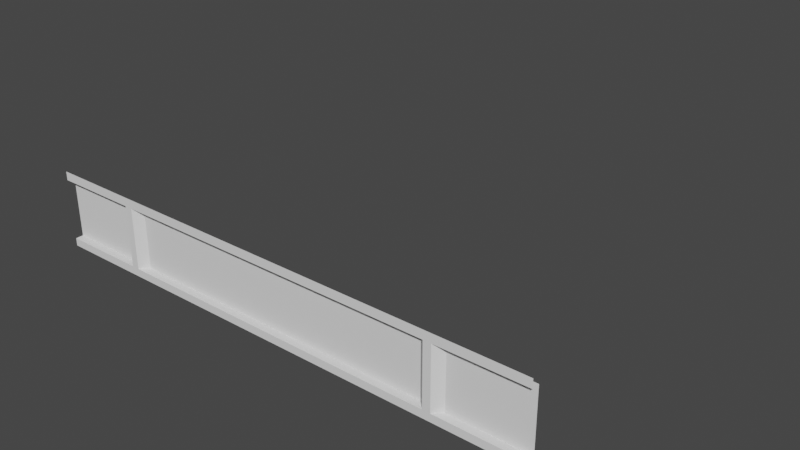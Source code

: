 # Source: T_Segment_-_Middle.blend  (saved by Blender 2.82.7; exported with 4.5.12 LTS)
import bpy
from mathutils import Matrix  # noqa: F401  (used for matrix-valued properties, if any)

bpy.ops.wm.read_factory_settings(use_empty=True)
scene = bpy.context.scene
scene.name = 'Scene'

# ---- world
world_world = bpy.data.worlds.new('World'); scene.world = world_world
world_world.use_nodes = True; world_world.node_tree.nodes.clear()
_N = world_world.node_tree.nodes; _L = world_world.node_tree.links
n0 = _N.new('ShaderNodeOutputWorld'); n0.name = 'World Output'; n0.location = (300, 300)
n1 = _N.new('ShaderNodeBackground'); n1.name = 'Background'; n1.location = (10, 300)
n1.inputs[0].default_value = (0.05088, 0.05088, 0.05088, 1.0)
_L.new(n1.outputs[0], n0.inputs[0])
n0.is_active_output = True
world_world.color = (0.05088, 0.05088, 0.05088)
world_world.use_sun_shadow = False
world_world.sun_shadow_jitter_overblur = 0.0

# ---- meshes
me_plane = bpy.data.meshes.new('Plane')
me_plane.from_pydata([(2.225, -2.225, 0.1), (2.225, -2.225, 0.8875), (2.225, -2.225, 0.8875), (-2.5, -2.225, 0.1), (2.5, -2.225, 0.1), (-2.225, -2.225, 1.0), (-2.225, -2.225, 0.8875), (-2.225, -2.225, 0.1), (-2.225, -2.225, 0.1), (-2.125, -2.225, 0.8875), (-2.225, -2.225, 1.0), (2.225, -2.225, 1.0), (2.225, -2.225, 0.8875), (-2.125, -2.225, 0.1), (-2.225, -2.225, 0.8875), (-2.025, -2.125, 0.1), (-2.025, -2.125, 0.8875), (2.025, -2.125, 0.1), (2.025, -2.125, 0.8875), (2.125, -2.225, 0.8875), (2.125, -2.225, 0.1), (2.225, -2.225, 0.1), (2.325, -2.125, 0.8875), (2.325, -2.125, 0.1), (2.5, -2.225, 0.8875), (2.5, -2.225, 1.0), (2.5, -2.125, 0.8875), (2.5, -2.125, 0.1), (-2.5, -2.125, 0.1), (-2.5, -2.125, 0.8875), (-2.325, -2.125, 0.8875), (-2.325, -2.125, 0.1), (-2.5, -2.225, 1.0), (-2.5, -2.225, 0.8875), (-2.225, 2.225, 0.1), (2.225, -2.225, 0.1), (-2.5, -2.225, 7.451e-09), (2.5, -2.225, 7.451e-09), (3.333, -2.225, 0.1), (3.333, -2.225, 0.8875), (3.333, -2.225, 1.0), (3.333, -2.125, 0.8875), (3.333, -2.125, 0.1), (3.333, -2.225, 7.451e-09), (3.333, -2.225, 0.1), (3.333, -2.225, 0.8875), (3.333, -2.225, 1.0), (3.333, -2.125, 0.8875), (3.333, -2.125, 0.1), (3.333, -2.225, 7.451e-09), (-3.333, -2.225, 0.1), (-3.333, -2.125, 0.1), (-3.333, -2.125, 0.8875), (-3.333, -2.225, 1.0), (-3.333, -2.225, 0.8875), (-3.333, -2.225, 7.451e-09), (0.0, 0.0, 0.0), (0.0, 0.0, 0.1)], [(10, 25), (2, 1), (14, 12), (19, 12), (11, 10), (20, 21), (14, 24), (25, 11), (5, 32), (8, 34), (0, 35), (57, 35), (57, 56), (34, 57)], [(18, 17, 20, 19), (18, 16, 15, 17), (33, 24, 25, 32), (9, 16, 18, 19), (13, 9, 14, 8), (13, 15, 16, 9), (23, 22, 12, 0), (2, 19, 20, 0), (23, 27, 26, 22), (22, 26, 24, 12), (31, 30, 29, 28), (7, 6, 30, 31), (30, 6, 33, 29), (3, 8, 31, 28), (15, 13, 20, 17), (4, 27, 23, 21), (36, 37, 4, 3), (27, 4, 38, 42), (26, 27, 42, 41), (25, 24, 39, 40), (4, 37, 43, 38), (24, 26, 41, 39), (38, 43, 49, 44), (39, 41, 47, 45), (40, 39, 45, 46), (41, 42, 48, 47), (42, 38, 44, 48), (36, 3, 50, 55), (29, 33, 54, 52), (3, 28, 51, 50), (28, 29, 52, 51), (33, 32, 53, 54)])
_uv = me_plane.uv_layers.new(name='UVMap')
_uv.uv.foreach_set('vector', [0.0, 0.0, 0.0, 0.0, 0.0, 0.0, 0.0, 0.0, 0.0, 0.0, 0.0, 0.0, 0.0, 0.0, 0.0, 0.0, 0.0, 0.0, 0.0, 0.0, 0.0, 0.0, 0.0, 0.0, 0.0, 0.0, 0.0, 0.0, 0.0, 0.0, 0.0, 0.0, 0.0, 0.0, 0.0, 0.0, 0.0, 0.0, 0.0, 0.0, 0.0, 0.0, 0.0, 0.0, 0.0, 0.0, 0.0, 0.0, 0.0, 0.0, 0.0, 0.0, 0.0, 0.0, 0.0, 0.0, 0.0, 0.0, 0.0, 0.0, 0.0, 0.0, 0.0, 0.0, 0.0, 0.0, 0.0, 0.0, 0.0, 0.0, 0.0, 0.0, 0.0, 0.0, 0.0, 0.0, 0.0, 0.0, 0.0, 0.0, 0.0, 0.0, 0.0, 0.0, 0.0, 0.0, 0.0, 0.0, 0.0, 0.0, 0.0, 0.0, 0.0, 0.0, 0.0, 0.0, 0.0, 0.0, 0.0, 0.0, 0.0, 0.0, 0.0, 0.0, 0.0, 0.0, 0.0, 0.0, 0.0, 0.0, 0.0, 0.0, 0.0, 0.0, 0.0, 0.0, 0.0, 0.0, 0.0, 0.0, 0.0, 0.0, 0.0, 0.0, 0.0, 0.0, 0.0, 0.0, 0.0, 0.0, 0.0, 0.0, 0.0, 0.0, 0.0, 0.0, 0.0, 0.0, 0.0, 0.0, 0.0, 0.0, 0.0, 0.0, 0.0, 0.0, 0.0, 0.0, 0.0, 0.0, 0.0, 0.0, 0.0, 0.0, 0.0, 0.0, 0.0, 0.0, 0.0, 0.0, 0.0, 0.0, 0.0, 0.0, 0.0, 0.0, 0.0, 0.0, 0.0, 0.0, 0.0, 0.0, 0.0, 0.0, 0.0, 0.0, 0.0, 0.0, 0.0, 0.0, 0.0, 0.0, 0.0, 0.0, 0.0, 0.0, 0.0, 0.0, 0.0, 0.0, 0.0, 0.0, 0.0, 0.0, 0.0, 0.0, 0.0, 0.0, 0.0, 0.0, 0.0, 0.0, 0.0, 0.0, 0.0, 0.0, 0.0, 0.0, 0.0, 0.0, 0.0, 0.0, 0.0, 0.0, 0.0, 0.0, 0.0, 0.0, 0.0, 0.0, 0.0, 0.0, 0.0, 0.0, 0.0, 0.0, 0.0, 0.0, 0.0, 0.0, 0.0, 0.0, 0.0, 0.0, 0.0, 0.0, 0.0, 0.0, 0.0, 0.0, 0.0, 0.0, 0.0, 0.0, 0.0, 0.0, 0.0, 0.0, 0.0, 0.0, 0.0, 0.0, 0.0, 0.0, 0.0, 0.0])
me_plane.use_remesh_fix_poles = True
me_plane.use_remesh_preserve_attributes = False
me_plane.use_mirror_vertex_groups = False
me_plane.update()

# ---- objects
ob_plane = bpy.data.objects.new('Plane', me_plane)

# ---- transforms, parenting, visibility, modifiers, constraints
ob_plane.location = (0.0, 0.0, 0.0)
ob_plane.lineart.crease_threshold = 0.0

# ---- collection membership
scene.collection.objects.link(ob_plane)

# ---- scene / render settings (as saved in the file)
scene.frame_start = 1; scene.frame_end = 250; scene.frame_set(4)
scene.render.engine = 'BLENDER_EEVEE_NEXT'
scene.cycles.use_denoising = False
scene.cycles.samples = 128
scene.cycles.sampling_pattern = 'TABULATED_SOBOL'
scene.cycles.use_adaptive_sampling = False
scene.cycles.use_light_tree = False
scene.view_settings.view_transform = 'Filmic'
bpy.context.view_layer.update()

# ---- added for rendering (the .blend has no active camera and no usable light): camera, sun
cam_auto = bpy.data.cameras.new('AutoCamera')
cam_auto.lens = 50.0
cam_auto.sensor_width = 36.0
cam_auto.clip_end = 1000.0
ob_auto_camera = bpy.data.objects.new('AutoCamera', cam_auto)
scene.collection.objects.link(ob_auto_camera)
ob_auto_camera.location = (7.47358, -8.9683, 6.47886)
ob_auto_camera.rotation_euler = (1.09748, -7.21219e-08, 0.694738)
scene.camera = ob_auto_camera
light_auto_sun = bpy.data.lights.new('AutoSun', 'SUN')
light_auto_sun.energy = 3.0
light_auto_sun.angle = 0.0523599
ob_auto_sun = bpy.data.objects.new('AutoSun', light_auto_sun)
scene.collection.objects.link(ob_auto_sun)
ob_auto_sun.rotation_euler = (0.872665, 0.174533, 0.523599)
bpy.context.view_layer.update()
